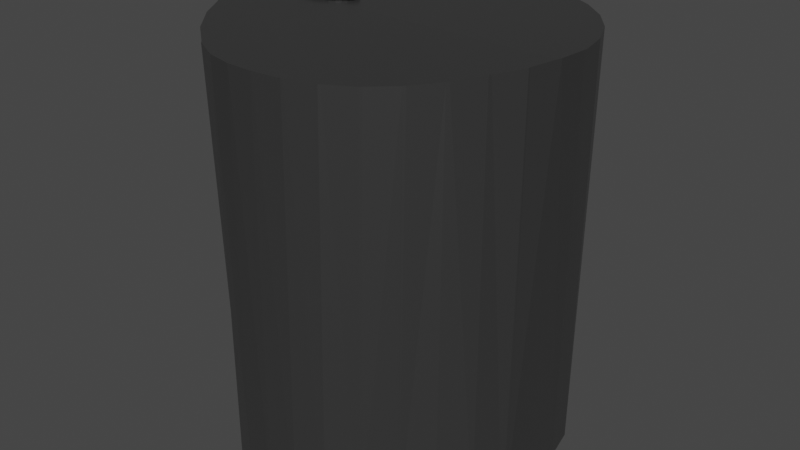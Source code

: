 # Source: BEancan.blend  (saved by Blender 3.0.42; exported with 4.5.12 LTS)
import bpy
from mathutils import Matrix  # noqa: F401  (used for matrix-valued properties, if any)

bpy.ops.wm.read_factory_settings(use_empty=True)
scene = bpy.context.scene
scene.name = 'Scene'

# ---- collections
col_collection = bpy.data.collections.new('Collection'); scene.collection.children.link(col_collection)

# ---- materials (node trees are filled in below, after node groups)
mat_material_001 = bpy.data.materials.new('Material.001')
mat_material_001.use_transparent_shadow = False
mat_material_002 = bpy.data.materials.new('Material.002')
mat_material_002.use_transparent_shadow = False

# ---- material node trees
mat_material_001.use_nodes = True; mat_material_001.node_tree.nodes.clear()
_N = mat_material_001.node_tree.nodes; _L = mat_material_001.node_tree.links
n0 = _N.new('ShaderNodeBsdfPrincipled'); n0.name = 'Principled BSDF'; n0.location = (10, 300)
n0.distribution = 'GGX'
n0.subsurface_method = 'RANDOM_WALK_SKIN'
n0.inputs[0].default_value = (0.1677, 0.1677, 0.1677, 1.0)
n0.inputs[1].default_value = 0.8545
n0.inputs[2].default_value = 0.3136
n0.inputs[3].default_value = 1.45
n0.inputs[13].default_value = 0.0
n0.inputs[27].default_value = (0.0, 0.0, 0.0, 1.0)
n0.inputs[28].default_value = 1.0
n1 = _N.new('ShaderNodeOutputMaterial'); n1.name = 'Material Output'; n1.location = (300, 300)
_L.new(n0.outputs[0], n1.inputs[0])
n1.is_active_output = True
mat_material_002.use_nodes = True; mat_material_002.node_tree.nodes.clear()
_N = mat_material_002.node_tree.nodes; _L = mat_material_002.node_tree.links
n0 = _N.new('ShaderNodeBsdfPrincipled'); n0.name = 'Principled BSDF'; n0.location = (10, 300)
n0.distribution = 'GGX'
n0.subsurface_method = 'RANDOM_WALK_SKIN'
n0.inputs[0].default_value = (0.003831, 0.003831, 0.003831, 1.0)
n0.inputs[3].default_value = 1.45
n0.inputs[27].default_value = (0.0, 0.0, 0.0, 1.0)
n0.inputs[28].default_value = 1.0
n1 = _N.new('ShaderNodeOutputMaterial'); n1.name = 'Material Output'; n1.location = (300, 300)
_L.new(n0.outputs[0], n1.inputs[0])
n1.is_active_output = True

# ---- world
world_world = bpy.data.worlds.new('World'); scene.world = world_world
world_world.use_nodes = True; world_world.node_tree.nodes.clear()
_N = world_world.node_tree.nodes; _L = world_world.node_tree.links
n0 = _N.new('ShaderNodeOutputWorld'); n0.name = 'World Output'; n0.location = (300, 300)
n1 = _N.new('ShaderNodeBackground'); n1.name = 'Background'; n1.location = (10, 300)
n1.inputs[0].default_value = (0.05088, 0.05088, 0.05088, 1.0)
_L.new(n1.outputs[0], n0.inputs[0])
n0.is_active_output = True
world_world.color = (0.05088, 0.05088, 0.05088)
world_world.use_sun_shadow = False
world_world.sun_shadow_jitter_overblur = 0.0

# ---- meshes
me_cylinder = bpy.data.meshes.new('Cylinder')
me_cylinder.from_pydata([(0.715, -0.4846, -0.7548), (0.5904, -0.6041, -0.7547), (0.5847, -0.6112, -0.7547), (0.4656, -0.7347, -0.7546), (0.461, -0.7385, -0.7546), (0.4557, -0.7412, -0.7546), (0.3129, -0.8215, -0.755), (0.3085, -0.8227, -0.755), (0.1534, -0.8617, -0.756), (0.1474, -0.8623, -0.756), (-0.00834, -0.8702, -0.7572), (-0.01575, -0.8701, -0.7573), (-0.1651, -0.8519, -0.7587), (-0.1722, -0.8505, -0.7588), (-0.3071, -0.792, -0.7604), (-0.7382, -0.3092, -0.7685), (-0.7355, -0.316, -0.7684), (-0.6018, -0.4282, -0.7662), (-0.8589, -0.1702, -0.7708), (-0.861, -0.1591, -0.7709), (-0.4094, -0.6842, -0.7623), (-0.477, -0.5335, -0.7642), (-0.4787, -0.5321, -0.7643), (-0.414, -0.6819, -0.7623), (-0.6, -0.4306, -0.7662), (-0.6011, -0.4294, -0.7662), (0.8822, -0.1793, -0.7563), (0.825, -0.3364, -0.7553), (0.8888, -0.1665, -0.7564), (0.7207, -0.4744, -0.7549), (0.8925, -0.1527, -0.7564), (0.1935, 0.974, -0.7546), (0.002684, 0.9925, -0.756), (-0.901, 0.007983, -0.7726), (-0.8991, 4.846e-07, -0.7727), (0.3768, 0.9176, -0.7536), (-0.901, 0.007999, -0.7726), (0.5417, 0.8236, -0.7531), (-0.8913, 0.1904, -0.7709), (-0.8915, 0.1769, -0.771), (0.5238, 0.8332, -0.7532), (-0.8079, 0.3404, -0.7688), (-0.7193, 0.4917, -0.7666), (-0.8052, 0.3523, -0.7686), (-0.594, 0.6264, -0.7643), (-0.5933, 0.6274, -0.7643), (-0.7089, 0.5093, -0.7664), (-0.4896, 0.771, -0.7621), (-0.5848, 0.6346, -0.7642), (-0.4767, 0.7785, -0.7619), (-0.4884, 0.772, -0.7621), (-0.3551, 0.891, -0.7599), (-0.3567, 0.8901, -0.7599), (-0.3394, 0.8959, -0.7597), (-0.1882, 0.9693, -0.7578), (-0.1684, 0.9717, -0.7576), (-0.1864, 0.9699, -0.7578), (0.6765, 0.6927, -0.7532), (-0.7148, 0.5015, -0.7665), (0.6616, 0.7051, -0.7532), (0.7769, 0.5578, -0.7536), (0.7955, 0.5276, -0.7538), (0.8834, 0.3825, -0.7544), (0.9058, 7.286e-07, -0.7578), (0.9248, 0.2026, -0.7557), (0.9207, 0.2186, -0.7556), (0.9072, 0.0166, -0.7576), (0.9076, 0.03113, -0.7575), (0.7879, 0.5438, -0.7537), (0.0006738, 0.9923, -0.756), (0.8023, 0.5698, 0.8), (-0.8658, 0.3864, 0.8197), (-0.8648, 0.3883, 0.8196), (-0.9088, 0.2109, 0.8243), (0.6961, 0.7045, 0.7978), (-0.9038, 0.2198, 0.824), (0.6932, 0.7085, 0.7977), (0.8092, 0.5607, 0.8002), (-0.7858, 0.5542, 0.8149), (0.8913, 0.3903, 0.8035), (0.89, 0.3925, 0.8035), (-0.8308, 0.4579, 0.8177), (-0.8299, 0.4594, 0.8176), (0.8134, 0.5538, 0.8003), (0.8102, 0.5591, 0.8002), (-0.8647, 0.3885, 0.8196), (-0.8585, 0.3985, 0.8193), (0.8099, 0.5597, 0.8002), (0.8831, 0.4072, 0.8032), (0.8796, 0.4129, 0.8031), (0.8332, 0.5118, 0.8011), (-0.6723, 0.7003, 0.8104), (-0.6723, 0.7003, 0.8104), (-0.7757, 0.5645, 0.8146), (-0.7854, 0.5546, 0.8149), (0.9361, 0.2129, 0.8073), (0.936, 0.2132, 0.8073), (-0.6728, 0.6997, 0.8104), (0.9352, 0.2166, 0.8073), (0.8935, 0.3806, 0.8037), (-0.5336, 0.8247, 0.8062), (-0.6627, 0.7135, 0.81), (-0.5334, 0.825, 0.8062), (-0.5334, 0.825, 0.8062), (0.9302, 0.03249, 0.8117), (0.9302, 0.03337, 0.8117), (0.9348, 0.2, 0.8077), (-0.6715, 0.701, 0.8104), (0.9303, 0.03392, 0.8117), (-0.3706, 0.9194, 0.8024), (-0.3704, 0.9196, 0.8024), (-0.3704, 0.9196, 0.8024), (-0.5203, 0.8367, 0.8058), (0.002346, 0.9985, 0.7971), (0.1944, 0.9798, 0.7958), (-0.189, 0.9788, 0.7993), (0.3789, 0.9235, 0.7955), (-0.3529, 0.9278, 0.802), (-0.3532, 0.9276, 0.8021), (0.5477, 0.8319, 0.7961), (0.5463, 0.8327, 0.7961), (0.9301, 0.03155, 0.8117), (0.5345, 0.8395, 0.796), (-0.3532, 0.9276, 0.8021), (0.3821, 0.9217, 0.7955), (-0.3688, 0.9201, 0.8024), (-0.9117, 0.02824, 0.8287), (-0.9116, 0.0277, 0.8287), (-0.1688, 0.9812, 0.7991), (-0.187, 0.979, 0.7993), (0.6922, 0.7093, 0.7977), (0.684, 0.7174, 0.7976), (0.5513, 0.8284, 0.7962), (-0.9088, 0.2107, 0.8243), (-0.909, 0.2075, 0.8244), (-0.9113, 0.03597, 0.8285), (0.3243, -0.7843, 0.7993), (0.9217, 2.52e-08, 0.8126), (0.1718, -0.8269, 0.7997), (-0.8159, -0.3077, 0.8211), (-0.0005194, -0.8447, 0.8008), (-0.8079, -0.317, 0.8208), (0.008988, -0.8442, 0.8007), (-0.8079, -0.3171, 0.8208), (0.1619, -0.8294, 0.7997), (-0.1454, -0.842, 0.8022), (-0.1376, -0.8429, 0.8021), (0.7149, -0.4632, 0.8034), (0.7144, -0.464, 0.8034), (0.723, -0.4525, 0.8036), (0.7076, -0.4726, 0.8032), (0.8033, -0.3084, 0.8063), (0.8043, -0.3071, 0.8063), (0.8095, -0.2928, 0.8066), (-0.8064, -2.837e-07, 0.8284), (0.8869, -0.1357, 0.8096), (0.8868, -0.1363, 0.8096), (0.8861, -0.1437, 0.8095), (0.8859, -0.1445, 0.8094), (0.8876, -0.1281, 0.8098), (-0.2808, -0.8138, 0.8041), (-0.9064, -4.55e-07, 0.8293), (-0.2756, -0.8161, 0.804), (-0.8064, -2.837e-07, 0.8284), (-0.4247, -0.7404, 0.8072), (-0.422, -0.7431, 0.8071), (-0.422, -0.7431, 0.8071), (-0.4212, -0.744, 0.8071), (-0.9008, -0.02961, 0.8285), (-0.5785, -0.6165, 0.8116), (-0.9008, -0.02947, 0.8285), (-0.5785, -0.6165, 0.8116), (0.6044, -0.598, 0.8012), (0.604, -0.5985, 0.8012), (-0.5779, -0.6179, 0.8115), (-0.4262, -0.7368, 0.8073), (-0.8777, -0.1498, 0.8254), (0.6127, -0.59, 0.8013), (0.6128, -0.5899, 0.8013), (-0.8775, -0.1506, 0.8254), (0.615, -0.5878, 0.8013), (-0.8801, -0.1398, 0.8257), (-0.7102, -0.47, 0.8163), (-0.5837, -0.6122, 0.8117), (0.4747, -0.7069, 0.7998), (0.4744, -0.7072, 0.7998), (-0.718, -0.4635, 0.8165), (-0.7102, -0.47, 0.8163), (0.4836, -0.6977, 0.7999), (0.334, -0.7788, 0.7993)], [], [(17, 16, 15, 18, 19, 34, 63, 30, 28, 26, 27, 29, 0, 1, 2, 3, 4, 5, 6, 7, 8, 9, 10, 11, 12, 13, 14, 20, 23, 21, 22, 24, 25), (63, 34, 36, 39, 38, 41, 43, 42, 58, 46, 44, 45, 48, 47, 50, 49, 52, 51, 53, 54, 56, 55, 69, 32, 31, 35, 40, 37, 59, 57, 60, 68, 61, 62, 65, 64, 67, 66), (36, 33, 34), (31, 32, 113, 114), (35, 31, 114, 116), (120, 119, 37, 40, 35, 116, 124, 122), (130, 76, 57, 59, 37, 119, 132, 131), (87, 68, 60, 57, 76, 74, 70, 77), (79, 62, 61, 68, 87, 84, 83, 90, 89, 88, 80), (95, 64, 65, 62, 79, 99, 98, 96), (104, 66, 67, 64, 95, 106, 108, 105), (73, 38, 39, 36, 126, 135, 134, 133), (85, 43, 41, 38, 73, 75, 71, 72), (78, 58, 42, 43, 85, 86, 81, 82), (102, 50, 47, 48, 45, 92, 107, 101, 100, 103), (110, 51, 52, 49, 50, 102, 112, 109, 111), (32, 69, 55, 56, 115, 129, 128, 113), (158, 157, 156, 155, 159, 137, 154, 150, 148, 147, 149, 151, 152, 153), (187, 182, 183, 171, 169, 174, 175, 164, 165, 166, 167, 160, 162, 145, 146, 140, 142, 144, 138, 136, 189, 185, 184, 188, 173, 172, 177, 178, 180, 150, 154, 163, 161, 170, 168, 181, 176, 179, 139, 141, 143, 186), (144, 8, 7, 6, 136, 138), (140, 10, 9, 8, 144, 142), (145, 12, 11, 10, 140, 146), (160, 14, 13, 12, 145, 162), (23, 20, 14, 160, 167, 166, 165, 164), (22, 21, 23, 164, 175, 174, 169, 171), (182, 25, 24, 22, 171, 183), (121, 104, 105, 108, 106, 95, 96, 98, 99, 79, 80, 88, 89, 90, 163, 154, 137), (94, 78, 93), (111, 109, 112, 102, 103, 100, 101, 107, 92, 91, 97, 93, 78, 82, 81, 86, 85, 72, 71, 75, 73, 133, 134, 135, 126, 127, 161, 163, 90, 83, 84, 87, 77, 70, 74, 76, 130, 131, 132, 119, 120, 122, 124, 116, 114, 113, 128, 129, 115, 117, 118, 125, 110), (123, 125, 118), (152, 27, 26, 28, 158, 153), (148, 0, 29, 27, 152, 151, 149, 147), (173, 2, 1, 0, 148, 150, 180, 178, 177, 172), (4, 3, 2, 173, 188, 184, 185), (136, 6, 5, 4, 185, 189), (16, 17, 25, 182, 187, 186, 143), (18, 15, 16, 143, 141, 139, 179), (36, 34, 33), (158, 28, 30, 63, 66, 104, 121, 137, 159, 155, 156, 157), (127, 126, 36, 34, 19, 18, 179, 176, 181, 168, 170, 161), (91, 92, 45, 44, 46, 58, 78, 93, 97), (94, 93, 78), (115, 56, 54, 53, 51, 110, 125, 118, 117), (123, 118, 125)])
_uv = me_cylinder.uv_layers.new(name='UVMap')
_uv.uv.foreach_set('vector', [0.0, 0.0, 0.0, 0.0, 0.0, 0.0, 0.0, 0.0, 0.0, 0.0, 0.0, 0.0, 0.0, 0.0, 0.0, 0.0, 0.0, 0.0, 0.0, 0.0, 0.0, 0.0, 0.0, 0.0, 0.0, 0.0, 0.0, 0.0, 0.0, 0.0, 0.0, 0.0, 0.0, 0.0, 0.0, 0.0, 0.0, 0.0, 0.0, 0.0, 0.0, 0.0, 0.0, 0.0, 0.0, 0.0, 0.0, 0.0, 0.0, 0.0, 0.0, 0.0, 0.0, 0.0, 0.0, 0.0, 0.0, 0.0, 0.0, 0.0, 0.0, 0.0, 0.0, 0.0, 0.0, 0.0, 0.0, 0.0, 0.0, 0.0, 0.0, 0.0, 0.0, 0.0, 0.0, 0.0, 0.0, 0.0, 0.0, 0.0, 0.0, 0.0, 0.0, 0.0, 0.0, 0.0, 0.0, 0.0, 0.0, 0.0, 0.0, 0.0, 0.0, 0.0, 0.0, 0.0, 0.0, 0.0, 0.0, 0.0, 0.0, 0.0, 0.0, 0.0, 0.0, 0.0, 0.0, 0.0, 0.0, 0.0, 0.0, 0.0, 0.0, 0.0, 0.0, 0.0, 0.0, 0.0, 0.0, 0.0, 0.0, 0.0, 0.0, 0.0, 0.0, 0.0, 0.0, 0.0, 0.0, 0.0, 0.0, 0.0, 0.0, 0.0, 0.0, 0.0, 0.0, 0.0, 0.0, 0.0, 0.0, 0.0, 0.25, 0.5343, 0.25, 0.5343, 0.2514, 0.5341, 0.9688, 0.5538, 1.0, 0.5533, 1.0, 0.9511, 0.9688, 0.9507, 0.9375, 0.5537, 0.9688, 0.5538, 0.9688, 0.9507, 0.9375, 0.9507, 0.9065, 0.951, 0.9063, 0.951, 0.9062, 0.5529, 0.9096, 0.553, 0.9375, 0.5537, 0.9375, 0.9507, 0.9369, 0.9507, 0.9087, 0.951, 0.8752, 0.9516, 0.875, 0.9516, 0.875, 0.5506, 0.8782, 0.5508, 0.9063, 0.5529, 0.9062, 0.951, 0.9054, 0.951, 0.8771, 0.9516, 0.8438, 0.9528, 0.8438, 0.5472, 0.8467, 0.5475, 0.875, 0.5506, 0.875, 0.9516, 0.8742, 0.9517, 0.8458, 0.9528, 0.8439, 0.9528, 0.8125, 0.9564, 0.8125, 0.548, 0.8408, 0.5473, 0.8438, 0.5472, 0.8438, 0.9528, 0.8436, 0.9528, 0.8426, 0.953, 0.8349, 0.9538, 0.8167, 0.9559, 0.8156, 0.956, 0.8129, 0.9563, 0.7813, 0.9565, 0.7812, 0.5453, 0.7841, 0.5455, 0.8125, 0.548, 0.8125, 0.9564, 0.8108, 0.9564, 0.7819, 0.9565, 0.7813, 0.9565, 0.75, 0.9557, 0.75, 0.5402, 0.7524, 0.5406, 0.7812, 0.5453, 0.7812, 0.9565, 0.779, 0.9564, 0.7502, 0.9557, 0.7502, 0.9557, 0.2187, 0.964, 0.2188, 0.5367, 0.2211, 0.5365, 0.25, 0.5343, 0.25, 0.9672, 0.2487, 0.9671, 0.2193, 0.9641, 0.2188, 0.964, 0.1875, 0.9606, 0.1875, 0.5332, 0.1896, 0.5334, 0.2188, 0.5367, 0.2188, 0.964, 0.217, 0.9638, 0.1879, 0.9606, 0.1875, 0.9606, 0.1562, 0.9573, 0.1562, 0.529, 0.1582, 0.5293, 0.1875, 0.5332, 0.1875, 0.9606, 0.1855, 0.9604, 0.1743, 0.9592, 0.174, 0.9592, 0.09375, 0.9537, 0.09375, 0.5394, 0.09402, 0.5394, 0.1231, 0.5334, 0.125, 0.533, 0.125, 0.9552, 0.1248, 0.9552, 0.1223, 0.9551, 0.09382, 0.9537, 0.09375, 0.9537, 0.0625, 0.9528, 0.0625, 0.5478, 0.06281, 0.5478, 0.09141, 0.54, 0.09375, 0.5394, 0.09375, 0.9537, 0.09086, 0.9536, 0.06255, 0.9528, 0.0625, 0.9528, 0.0, 0.5533, 0.0003314, 0.5533, 0.02828, 0.5522, 0.03125, 0.5521, 0.03125, 0.9519, 0.03093, 0.9519, 0.02796, 0.9518, 0.0, 0.9511, 0.0, 0.0, 0.0, 0.0, 0.0, 0.0, 0.0, 0.0, 0.0, 0.0, 0.0, 0.0, 0.0, 0.0, 0.0, 0.0, 0.0, 0.0, 0.0, 0.0, 0.0, 0.0, 0.0, 0.0, 0.0, 0.0, 0.0, 0.0, 0.0, 0.0, 0.0, 0.0, 0.0, 0.0, 0.0, 0.0, 0.0, 0.0, 0.0, 0.0, 0.0, 0.0, 0.0, 0.0, 0.0, 0.0, 0.0, 0.0, 0.0, 0.0, 0.0, 0.0, 0.0, 0.0, 0.0, 0.0, 0.0, 0.0, 0.0, 0.0, 0.0, 0.0, 0.0, 0.0, 0.0, 0.0, 0.0, 0.0, 0.0, 0.0, 0.0, 0.0, 0.0, 0.0, 0.0, 0.0, 0.0, 0.0, 0.0, 0.0, 0.0, 0.0, 0.0, 0.0, 0.0, 0.0, 0.0, 0.0, 0.0, 0.0, 0.0, 0.0, 0.0, 0.0, 0.0, 0.0, 0.0, 0.0, 0.0, 0.0, 0.0, 0.0, 0.0, 0.0, 0.0, 0.0, 0.0, 0.0, 0.0, 0.0, 0.0, 0.0, 0.5312, 0.9692, 0.5312, 0.5186, 0.5616, 0.5136, 0.5625, 0.5135, 0.5625, 0.967, 0.5331, 0.969, 0.5, 0.9711, 0.5, 0.5255, 0.5301, 0.5188, 0.5312, 0.5186, 0.5312, 0.9692, 0.5018, 0.9709, 0.4688, 0.9752, 0.4688, 0.5259, 0.4985, 0.5255, 0.5, 0.5255, 0.5, 0.9711, 0.4704, 0.9749, 0.4375, 0.9818, 0.4375, 0.5236, 0.4673, 0.5258, 0.4688, 0.5259, 0.4688, 0.9752, 0.4388, 0.9815, 0.4062, 0.5159, 0.4073, 0.5162, 0.4375, 0.5236, 0.4375, 0.9818, 0.4072, 0.9842, 0.407, 0.9842, 0.407, 0.9842, 0.4062, 0.9843, 0.375, 0.5055, 0.3754, 0.5056, 0.4062, 0.5159, 0.4062, 0.9843, 0.4056, 0.9841, 0.3752, 0.9789, 0.375, 0.9788, 0.375, 0.9788, 0.3438, 0.9711, 0.3438, 0.5038, 0.3441, 0.5039, 0.375, 0.5055, 0.375, 0.9788, 0.3739, 0.9786, 0.0, 0.0, 0.0, 0.0, 0.0, 0.0, 0.0, 0.0, 0.0, 0.0, 0.0, 0.0, 0.0, 0.0, 0.0, 0.0, 0.0, 0.0, 0.0, 0.0, 0.0, 0.0, 0.0, 0.0, 0.0, 0.0, 0.0, 0.0, 0.0, 0.0, 0.0, 0.0, 0.0, 0.0, 0.0, 0.0, 0.0, 0.0, 0.0, 0.0, 0.0, 0.0, 0.0, 0.0, 0.0, 0.0, 0.0, 0.0, 0.0, 0.0, 0.0, 0.0, 0.0, 0.0, 0.0, 0.0, 0.0, 0.0, 0.0, 0.0, 0.0, 0.0, 0.0, 0.0, 0.0, 0.0, 0.0, 0.0, 0.0, 0.0, 0.0, 0.0, 0.0, 0.0, 0.0, 0.0, 0.0, 0.0, 0.0, 0.0, 0.0, 0.0, 0.0, 0.0, 0.0, 0.0, 0.0, 0.0, 0.0, 0.0, 0.0, 0.0, 0.0, 0.0, 0.0, 0.0, 0.0, 0.0, 0.0, 0.0, 0.0, 0.0, 0.0, 0.0, 0.0, 0.0, 0.0, 0.0, 0.0, 0.0, 0.0, 0.0, 0.0, 0.0, 0.0, 0.0, 0.0, 0.0, 0.0, 0.0, 0.0, 0.0, 0.0, 0.0, 0.0, 0.0, 0.0, 0.0, 0.0, 0.0, 0.0, 0.0, 0.0, 0.0, 0.0, 0.0, 0.0, 0.0, 0.0, 0.0, 0.0, 0.0, 0.0, 0.0, 0.0, 0.0, 0.0, 0.0, 0.0, 0.0, 0.0, 0.0, 0.6875, 0.958, 0.6875, 0.5371, 0.7163, 0.5389, 0.7188, 0.539, 0.7188, 0.9545, 0.6901, 0.9577, 0.6563, 0.9572, 0.6562, 0.5325, 0.6582, 0.5328, 0.6875, 0.5371, 0.6875, 0.958, 0.6872, 0.958, 0.6587, 0.9573, 0.6564, 0.9572, 0.625, 0.9598, 0.625, 0.5263, 0.6266, 0.5266, 0.6562, 0.5325, 0.6562, 0.9572, 0.6543, 0.9573, 0.6278, 0.9596, 0.6272, 0.9596, 0.6272, 0.9596, 0.6251, 0.9598, 0.5938, 0.5177, 0.5948, 0.518, 0.625, 0.5263, 0.625, 0.9598, 0.5962, 0.9637, 0.5938, 0.9639, 0.5938, 0.964, 0.5625, 0.967, 0.5625, 0.5135, 0.5926, 0.5176, 0.5938, 0.5177, 0.5938, 0.964, 0.5646, 0.9668, 0.3125, 0.5203, 0.3435, 0.5039, 0.3438, 0.5038, 0.3438, 0.9711, 0.3437, 0.9711, 0.342, 0.9711, 0.3125, 0.9689, 0.2812, 0.5311, 0.3113, 0.5207, 0.3125, 0.5203, 0.3125, 0.9689, 0.3125, 0.9689, 0.3104, 0.9689, 0.2812, 0.9684, 0.0, 0.0, 0.0, 0.0, 0.0, 0.0, 0.7187, 0.9545, 0.7188, 0.539, 0.7212, 0.5391, 0.7472, 0.54, 0.75, 0.5402, 0.75, 0.9557, 0.7498, 0.9557, 0.7442, 0.9558, 0.7216, 0.9546, 0.7203, 0.9546, 0.7201, 0.9546, 0.7189, 0.9545, 0.2501, 0.9672, 0.25, 0.9672, 0.25, 0.5343, 0.2514, 0.5341, 0.2793, 0.5313, 0.2812, 0.5311, 0.2812, 0.9684, 0.2811, 0.9684, 0.2794, 0.9684, 0.2601, 0.9678, 0.2601, 0.9678, 0.2549, 0.9677, 0.125, 0.9552, 0.125, 0.9552, 0.125, 0.533, 0.1252, 0.533, 0.1545, 0.5292, 0.1562, 0.529, 0.1562, 0.9573, 0.1538, 0.9572, 0.1251, 0.9552, 0.1562, 0.9573, 0.1538, 0.9572, 0.1562, 0.9573, 0.03125, 0.9519, 0.03125, 0.5521, 0.03158, 0.552, 0.05973, 0.5482, 0.0625, 0.5478, 0.0625, 0.9528, 0.06222, 0.9528, 0.05939, 0.9527, 0.05934, 0.9527, 0.0594, 0.9527, 0.05939, 0.9527, 0.06222, 0.9528])
me_cylinder.materials.append(mat_material_001)
me_cylinder.use_remesh_fix_poles = True
me_cylinder.use_remesh_preserve_attributes = False
me_cylinder.use_mirror_y = True
me_cylinder.update()
me_cylinder_001 = bpy.data.meshes.new('Cylinder.001')
me_cylinder_001.from_pydata([(0.0, 1.0, -1.0), (0.0, 1.0, 1.0), (0.1951, 0.9808, -1.0), (0.1951, 0.9808, 1.0), (0.3827, 0.9239, -1.0), (0.3827, 0.9239, 1.0), (0.5556, 0.8315, -1.0), (0.5556, 0.8315, 1.0), (0.7071, 0.7071, -1.0), (0.7071, 0.7071, 1.0), (0.8315, 0.5556, -1.0), (0.8315, 0.5556, 1.0), (0.9239, 0.3827, -1.0), (0.9239, 0.3827, 1.0), (0.9808, 0.1951, -1.0), (0.9808, 0.1951, 1.0), (1.0, -4.371e-08, -1.0), (1.0, -4.371e-08, 1.0), (0.9808, -0.1951, -1.0), (0.9808, -0.1951, 1.0), (0.9239, -0.3827, -1.0), (0.9239, -0.3827, 1.0), (0.8315, -0.5556, -1.0), (0.8315, -0.5556, 1.0), (0.7071, -0.7071, -1.0), (0.7071, -0.7071, 1.0), (0.5556, -0.8315, -1.0), (0.5556, -0.8315, 1.0), (0.3827, -0.9239, -1.0), (0.3827, -0.9239, 1.0), (0.1951, -0.9808, -1.0), (0.1951, -0.9808, 1.0), (-8.742e-08, -1.0, -1.0), (-8.742e-08, -1.0, 1.0), (-0.1951, -0.9808, -1.0), (-0.1951, -0.9808, 1.0), (-0.3827, -0.9239, -1.0), (-0.3827, -0.9239, 1.0), (-0.5556, -0.8315, -1.0), (-0.5556, -0.8315, 1.0), (-0.7071, -0.7071, -1.0), (-0.7071, -0.7071, 1.0), (-0.8315, -0.5556, -1.0), (-0.8315, -0.5556, 1.0), (-0.9239, -0.3827, -1.0), (-0.9239, -0.3827, 1.0), (-0.9808, -0.1951, -1.0), (-0.9808, -0.1951, 1.0), (-1.0, 1.192e-08, -1.0), (-1.0, 1.192e-08, 1.0), (-0.9808, 0.1951, -1.0), (-0.9808, 0.1951, 1.0), (-0.9239, 0.3827, -1.0), (-0.9239, 0.3827, 1.0), (-0.8315, 0.5556, -1.0), (-0.8315, 0.5556, 1.0), (-0.7071, 0.7071, -1.0), (-0.7071, 0.7071, 1.0), (-0.5556, 0.8315, -1.0), (-0.5556, 0.8315, 1.0), (-0.3827, 0.9239, -1.0), (-0.3827, 0.9239, 1.0), (-0.1951, 0.9808, -1.0), (-0.1951, 0.9808, 1.0), (-0.4958, -0.146, 1.0), (0.5194, -0.1443, 1.0), (0.4952, -0.6222, 1.0), (0.04248, -0.7085, 1.0), (-0.3977, -0.5691, 1.0), (0.2688, -0.6654, 1.0), (0.06088, -0.3567, 1.0), (0.5073, -0.3833, 1.0), (-0.1776, -0.6388, 1.0), (0.1649, -0.511, 1.0), (0.1649, -0.511, 1.0), (0.01182, -0.1451, 1.0), (0.1557, -0.687, 1.0), (-0.1684, -0.4629, 1.0), (-0.006367, -0.5749, 1.0), (0.06088, -0.3567, -25.16), (-0.3977, -0.5691, -25.16), (0.04248, -0.7085, -25.16), (0.5194, -0.1443, -25.16), (-0.4958, -0.146, -25.16), (-0.4247, -0.4527, 1.0), (-0.4688, -0.2624, 1.0), (0.04541, -0.3639, 1.0), (0.4952, -0.6222, 1.0), (0.2688, -0.6654, 1.0), (0.09084, -0.5387, 1.0), (0.5813, -0.3556, 1.0), (0.5073, -0.3833, -25.16), (-0.1776, -0.6388, -25.16), (0.1649, -0.511, -25.16), (0.01182, -0.1451, -25.16), (0.1557, -0.687, -25.16), (-0.1684, -0.4629, -25.16), (-0.006367, -0.5749, -25.16), (-0.4247, -0.4527, -25.16), (-0.4688, -0.2624, -25.16), (0.5349, -0.1371, -25.16), (0.04541, -0.3639, -25.16), (0.4952, -0.6222, -25.16), (0.2688, -0.6654, -25.16), (0.09084, -0.5387, -25.16), (0.5813, -0.3556, -25.16), (-0.136, -0.4057, -25.16), (-0.02061, -0.2023, -25.16)], [], [(0, 1, 3, 2), (2, 3, 5, 4), (4, 5, 7, 6), (6, 7, 9, 8), (8, 9, 11, 10), (10, 11, 13, 12), (12, 13, 15, 14), (14, 15, 17, 16), (16, 17, 19, 18), (18, 19, 21, 20), (20, 21, 23, 22), (22, 23, 25, 24), (24, 25, 27, 26), (26, 27, 29, 28), (28, 29, 31, 30), (30, 31, 33, 32), (32, 33, 35, 34), (34, 35, 37, 36), (36, 37, 39, 38), (38, 39, 41, 40), (40, 41, 43, 42), (42, 43, 45, 44), (44, 45, 47, 46), (46, 47, 49, 48), (48, 49, 51, 50), (50, 51, 53, 52), (52, 53, 55, 54), (54, 55, 57, 56), (56, 57, 59, 58), (58, 59, 61, 60), (3, 1, 63, 61, 59, 57, 55, 53, 51, 49, 47, 64, 75, 65, 19, 17, 15, 13, 11, 9, 7, 5), (60, 61, 63, 62), (62, 63, 1, 0), (0, 2, 4, 6, 8, 10, 12, 14, 16, 18, 20, 22, 24, 26, 28, 30, 32, 34, 36, 38, 40, 42, 44, 46, 48, 50, 52, 54, 56, 58, 60, 62), (78, 76, 69, 73), (90, 87, 66, 71), (96, 79, 101, 106), (70, 73, 89, 86), (68, 72, 92, 80), (64, 85, 99, 83), (77, 78, 73, 70), (71, 74, 93, 91), (19, 65, 71, 74, 72, 68, 84, 85, 64, 47, 45, 43, 41, 39, 37, 35, 33, 31, 29, 27, 25, 23, 21), (67, 76, 95, 81), (76, 78, 97, 95), (73, 69, 88, 89), (77, 70, 79, 96), (72, 74, 71, 66, 87, 88, 69, 76, 67), (89, 88, 103, 104), (70, 86, 101, 79), (87, 90, 105, 102), (74, 72, 92, 93), (90, 71, 91, 105), (80, 96, 106, 98), (80, 92, 97, 96), (92, 81, 95, 97), (100, 105, 91, 82), (107, 100, 82, 94), (107, 99, 98, 106), (105, 100, 101, 104), (100, 107, 106, 101), (102, 105, 104, 103), (99, 107, 94, 83), (75, 64, 83, 94), (71, 65, 82, 91), (86, 89, 104, 101), (84, 68, 80, 98), (72, 67, 81, 92), (85, 84, 98, 99), (88, 87, 102, 103), (78, 77, 96, 97), (65, 75, 94, 82)])
_uv = me_cylinder_001.uv_layers.new(name='UVMap')
_uv.uv.foreach_set('vector', [1.0, 0.5, 1.0, 1.0, 0.9688, 1.0, 0.9688, 0.5, 0.9688, 0.5, 0.9688, 1.0, 0.9375, 1.0, 0.9375, 0.5, 0.9375, 0.5, 0.9375, 1.0, 0.9062, 1.0, 0.9062, 0.5, 0.9062, 0.5, 0.9062, 1.0, 0.875, 1.0, 0.875, 0.5, 0.875, 0.5, 0.875, 1.0, 0.8438, 1.0, 0.8438, 0.5, 0.8438, 0.5, 0.8438, 1.0, 0.8125, 1.0, 0.8125, 0.5, 0.8125, 0.5, 0.8125, 1.0, 0.7812, 1.0, 0.7812, 0.5, 0.7812, 0.5, 0.7812, 1.0, 0.75, 1.0, 0.75, 0.5, 0.75, 0.5, 0.75, 1.0, 0.7188, 1.0, 0.7188, 0.5, 0.7188, 0.5, 0.7188, 1.0, 0.6875, 1.0, 0.6875, 0.5, 0.6875, 0.5, 0.6875, 1.0, 0.6562, 1.0, 0.6562, 0.5, 0.6562, 0.5, 0.6562, 1.0, 0.625, 1.0, 0.625, 0.5, 0.625, 0.5, 0.625, 1.0, 0.5938, 1.0, 0.5938, 0.5, 0.5938, 0.5, 0.5938, 1.0, 0.5625, 1.0, 0.5625, 0.5, 0.5625, 0.5, 0.5625, 1.0, 0.5312, 1.0, 0.5312, 0.5, 0.5312, 0.5, 0.5312, 1.0, 0.5, 1.0, 0.5, 0.5, 0.5, 0.5, 0.5, 1.0, 0.4688, 1.0, 0.4688, 0.5, 0.4688, 0.5, 0.4688, 1.0, 0.4375, 1.0, 0.4375, 0.5, 0.4375, 0.5, 0.4375, 1.0, 0.4062, 1.0, 0.4062, 0.5, 0.4062, 0.5, 0.4062, 1.0, 0.375, 1.0, 0.375, 0.5, 0.375, 0.5, 0.375, 1.0, 0.3438, 1.0, 0.3438, 0.5, 0.3438, 0.5, 0.3438, 1.0, 0.3125, 1.0, 0.3125, 0.5, 0.3125, 0.5, 0.3125, 1.0, 0.2812, 1.0, 0.2812, 0.5, 0.2812, 0.5, 0.2812, 1.0, 0.25, 1.0, 0.25, 0.5, 0.25, 0.5, 0.25, 1.0, 0.2188, 1.0, 0.2188, 0.5, 0.2188, 0.5, 0.2188, 1.0, 0.1875, 1.0, 0.1875, 0.5, 0.1875, 0.5, 0.1875, 1.0, 0.1562, 1.0, 0.1562, 0.5, 0.1562, 0.5, 0.1562, 1.0, 0.125, 1.0, 0.125, 0.5, 0.125, 0.5, 0.125, 1.0, 0.09375, 1.0, 0.09375, 0.5, 0.09375, 0.5, 0.09375, 1.0, 0.0625, 1.0, 0.0625, 0.5, 0.2968, 0.4854, 0.25, 0.49, 0.2032, 0.4854, 0.1582, 0.4717, 0.1167, 0.4496, 0.08029, 0.4197, 0.05045, 0.3833, 0.02827, 0.3418, 0.01461, 0.2968, 0.01, 0.25, 0.01461, 0.2032, 0.131, 0.215, 0.2528, 0.2152, 0.3747, 0.2154, 0.4854, 0.2032, 0.49, 0.25, 0.4854, 0.2968, 0.4717, 0.3418, 0.4496, 0.3833, 0.4197, 0.4197, 0.3833, 0.4496, 0.3418, 0.4717, 0.0625, 0.5, 0.0625, 1.0, 0.03125, 1.0, 0.03125, 0.5, 0.03125, 0.5, 0.03125, 1.0, 0.0, 1.0, 0.0, 0.5, 0.75, 0.49, 0.7968, 0.4854, 0.8418, 0.4717, 0.8833, 0.4496, 0.9197, 0.4197, 0.9496, 0.3833, 0.9717, 0.3418, 0.9854, 0.2968, 0.99, 0.25, 0.9854, 0.2032, 0.9717, 0.1582, 0.9496, 0.1167, 0.9197, 0.08029, 0.8833, 0.05045, 0.8418, 0.02827, 0.7968, 0.01461, 0.75, 0.01, 0.7032, 0.01461, 0.6582, 0.02827, 0.6167, 0.05045, 0.5803, 0.08029, 0.5504, 0.1167, 0.5283, 0.1582, 0.5146, 0.2032, 0.51, 0.25, 0.5146, 0.2968, 0.5283, 0.3418, 0.5504, 0.3833, 0.5803, 0.4197, 0.6167, 0.4496, 0.6582, 0.4717, 0.7032, 0.4854, 0.2485, 0.112, 0.2874, 0.08513, 0.3145, 0.09031, 0.2896, 0.1274, 0.3895, 0.1646, 0.3688, 0.1007, 0.3688, 0.1007, 0.3718, 0.158, 0.2096, 0.1389, 0.2646, 0.1644, 0.2609, 0.1627, 0.2174, 0.1526, 0.2646, 0.1644, 0.2896, 0.1274, 0.2718, 0.1207, 0.2609, 0.1627, 0.1546, 0.1134, 0.2074, 0.09668, 0.2074, 0.09668, 0.1546, 0.1134, 0.131, 0.215, 0.1375, 0.187, 0.1375, 0.187, 0.131, 0.215, 0.2096, 0.1389, 0.2485, 0.112, 0.2896, 0.1274, 0.2646, 0.1644, 0.3718, 0.158, 0.2896, 0.1274, 0.2896, 0.1274, 0.3718, 0.158, 0.4854, 0.2032, 0.3747, 0.2154, 0.3718, 0.158, 0.2896, 0.1274, 0.2074, 0.09668, 0.1546, 0.1134, 0.1481, 0.1414, 0.1375, 0.187, 0.131, 0.215, 0.01461, 0.2032, 0.02827, 0.1582, 0.05045, 0.1167, 0.08029, 0.08029, 0.1167, 0.05045, 0.1582, 0.02827, 0.2032, 0.01461, 0.25, 0.01, 0.2968, 0.01461, 0.3418, 0.02827, 0.3833, 0.05045, 0.4197, 0.08029, 0.4496, 0.1167, 0.4717, 0.1582, 0.2602, 0.07995, 0.2874, 0.08513, 0.2874, 0.08513, 0.2602, 0.07995, 0.2874, 0.08513, 0.2485, 0.112, 0.2485, 0.112, 0.2874, 0.08513, 0.2896, 0.1274, 0.3145, 0.09031, 0.3145, 0.09031, 0.2718, 0.1207, 0.2096, 0.1389, 0.2646, 0.1644, 0.2646, 0.1644, 0.2096, 0.1389, 0.2074, 0.09668, 0.2896, 0.1274, 0.3718, 0.158, 0.3688, 0.1007, 0.3688, 0.1007, 0.3145, 0.09031, 0.3145, 0.09031, 0.2874, 0.08513, 0.2602, 0.07995, 0.2718, 0.1207, 0.3145, 0.09031, 0.3145, 0.09031, 0.2718, 0.1207, 0.2646, 0.1644, 0.2609, 0.1627, 0.2609, 0.1627, 0.2646, 0.1644, 0.3688, 0.1007, 0.3895, 0.1646, 0.3895, 0.1646, 0.3688, 0.1007, 0.2896, 0.1274, 0.2074, 0.09668, 0.2074, 0.09668, 0.2896, 0.1274, 0.3895, 0.1646, 0.3718, 0.158, 0.3718, 0.158, 0.3895, 0.1646, 0.1546, 0.1134, 0.2096, 0.1389, 0.2174, 0.1526, 0.1481, 0.1414, 0.1546, 0.1134, 0.2074, 0.09668, 0.2485, 0.112, 0.2096, 0.1389, 0.2074, 0.09668, 0.2602, 0.07995, 0.2874, 0.08513, 0.2485, 0.112, 0.3784, 0.2171, 0.3895, 0.1646, 0.3718, 0.158, 0.3747, 0.2154, 0.2451, 0.2014, 0.3784, 0.2171, 0.3747, 0.2154, 0.2528, 0.2152, 0.2451, 0.2014, 0.1375, 0.187, 0.1481, 0.1414, 0.2174, 0.1526, 0.3895, 0.1646, 0.3784, 0.2171, 0.2609, 0.1627, 0.2718, 0.1207, 0.3784, 0.2171, 0.2451, 0.2014, 0.2174, 0.1526, 0.2609, 0.1627, 0.3688, 0.1007, 0.3895, 0.1646, 0.2718, 0.1207, 0.3145, 0.09031, 0.1375, 0.187, 0.2451, 0.2014, 0.2528, 0.2152, 0.131, 0.215, 0.2528, 0.2152, 0.131, 0.215, 0.131, 0.215, 0.2528, 0.2152, 0.3718, 0.158, 0.3747, 0.2154, 0.3747, 0.2154, 0.3718, 0.158, 0.2609, 0.1627, 0.2718, 0.1207, 0.2718, 0.1207, 0.2609, 0.1627, 0.1481, 0.1414, 0.1546, 0.1134, 0.1546, 0.1134, 0.1481, 0.1414, 0.2074, 0.09668, 0.2602, 0.07995, 0.2602, 0.07995, 0.2074, 0.09668, 0.1375, 0.187, 0.1481, 0.1414, 0.1481, 0.1414, 0.1375, 0.187, 0.3145, 0.09031, 0.3688, 0.1007, 0.3688, 0.1007, 0.3145, 0.09031, 0.2485, 0.112, 0.2096, 0.1389, 0.2096, 0.1389, 0.2485, 0.112, 0.3747, 0.2154, 0.2528, 0.2152, 0.2528, 0.2152, 0.3747, 0.2154])
me_cylinder_001.materials.append(mat_material_002)
me_cylinder_001.use_remesh_fix_poles = True
me_cylinder_001.use_remesh_preserve_attributes = False
me_cylinder_001.update()
me_circle = bpy.data.meshes.new('Circle')
me_circle.from_pydata([(0.0, 1.0, 0.0), (-0.1951, 0.9808, 0.0), (-0.3827, 0.9239, 0.0), (-0.5556, 0.8315, 0.0), (-0.7071, 0.7071, 0.0), (-0.8315, 0.5556, 0.0), (-0.9239, 0.3827, 0.0), (-0.9808, 0.1951, 0.0), (-1.0, -4.371e-08, 0.0), (-0.9808, -0.1951, 0.0), (-0.9239, -0.3827, 0.0), (-0.8315, -0.5556, 0.0), (-0.7071, -0.7071, 0.0), (-0.5556, -0.8315, 0.0), (-0.3827, -0.9239, 0.0), (-0.1951, -0.9808, 0.0), (8.742e-08, -1.0, 0.0), (0.1951, -0.9808, 0.0), (0.3827, -0.9239, 0.0), (0.5556, -0.8315, 0.0), (0.7071, -0.7071, 0.0), (0.8315, -0.5556, 0.0), (0.9239, -0.3827, 0.0), (0.9808, -0.1951, 0.0), (1.0, 1.192e-08, 0.0), (0.9808, 0.1951, 0.0), (0.9239, 0.3827, 0.0), (0.8315, 0.5556, 0.0), (0.7071, 0.7071, 0.0), (0.5556, 0.8315, 0.0), (0.3827, 0.9239, 0.0), (0.1951, 0.9808, 0.0)], [(1, 0), (2, 1), (3, 2), (4, 3), (5, 4), (6, 5), (7, 6), (8, 7), (9, 8), (10, 9), (11, 10), (12, 11), (13, 12), (14, 13), (15, 14), (16, 15), (17, 16), (18, 17), (19, 18), (20, 19), (21, 20), (22, 21), (23, 22), (24, 23), (25, 24), (26, 25), (27, 26), (28, 27), (29, 28), (30, 29), (31, 30), (0, 31)], [])
_uv = me_circle.uv_layers.new(name='UVMap')
_uv.uv.foreach_set('vector', [])
me_circle.use_remesh_fix_poles = True
me_circle.use_remesh_preserve_attributes = False
me_circle.update()

# ---- objects
ob_cylinder = bpy.data.objects.new('Cylinder', me_cylinder)
ob_cylinder_001 = bpy.data.objects.new('Cylinder.001', me_cylinder_001)
ob_circle = bpy.data.objects.new('Circle', me_circle)

# ---- transforms, parenting, visibility, modifiers, constraints
ob_cylinder.location = (0.0, 0.0, 0.0)
ob_cylinder.scale = (0.6767, 0.7102, 0.9562)
ob_cylinder.use_mesh_mirror_y = True
ob_cylinder_001.location = (-0.3343, 0.06868, 0.7608)
ob_cylinder_001.rotation_euler = (0.0, -0.0, -1.548)
ob_cylinder_001.scale = (0.08542, -0.1334, 0.03777)
ob_circle.location = (0.0, 0.05503, 0.7862)
ob_circle.scale = (0.4877, 0.5363, 1.0)

# ---- collection membership
col_collection.objects.link(ob_cylinder)
col_collection.objects.link(ob_cylinder_001)
col_collection.objects.link(ob_circle)

# ---- scene / render settings (as saved in the file)
scene.frame_start = 1; scene.frame_end = 250; scene.frame_set(1)
scene.render.engine = 'BLENDER_EEVEE_NEXT'
scene.cycles.sampling_pattern = 'TABULATED_SOBOL'
scene.cycles.use_light_tree = False
scene.view_settings.view_transform = 'Filmic'
bpy.context.view_layer.update()

# ---- added for rendering (the .blend has no active camera and no usable light): camera, sun
cam_auto = bpy.data.cameras.new('AutoCamera')
cam_auto.lens = 50.0
cam_auto.sensor_width = 36.0
cam_auto.clip_end = 1000.0
ob_auto_camera = bpy.data.objects.new('AutoCamera', cam_auto)
scene.collection.objects.link(ob_auto_camera)
ob_auto_camera.location = (2.21497, -2.60248, 1.79525)
ob_auto_camera.rotation_euler = (1.09748, -7.21219e-08, 0.694738)
scene.camera = ob_auto_camera
light_auto_sun = bpy.data.lights.new('AutoSun', 'SUN')
light_auto_sun.energy = 3.0
light_auto_sun.angle = 0.0523599
ob_auto_sun = bpy.data.objects.new('AutoSun', light_auto_sun)
scene.collection.objects.link(ob_auto_sun)
ob_auto_sun.rotation_euler = (0.872665, 0.174533, 0.523599)
bpy.context.view_layer.update()
